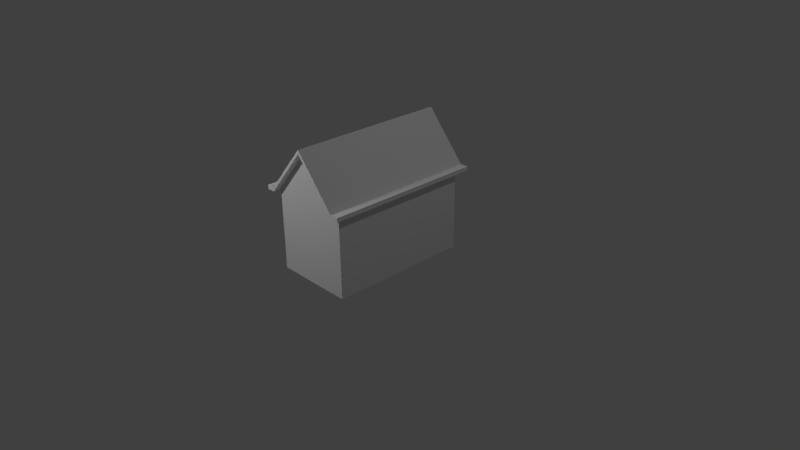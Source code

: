 # Source: maisonNormal2x2D.blend  (saved by Blender 2.76.0; exported with 4.5.12 LTS)
import bpy
from mathutils import Matrix  # noqa: F401  (used for matrix-valued properties, if any)

bpy.ops.wm.read_factory_settings(use_empty=True)
scene = bpy.context.scene
scene.name = 'Scene'

# ---- collections
col_collection_1 = bpy.data.collections.new('Collection 1'); scene.collection.children.link(col_collection_1)

# ---- materials (node trees are filled in below, after node groups)
mat_material = bpy.data.materials.new('Material')
mat_material.alpha_threshold = 0.0
mat_material.use_transparent_shadow = False
mat_material.roughness = 0.5
mat_material.line_color = (0.0, 0.0, 0.0, 1.0)

# ---- material node trees

# ---- world
world_world = bpy.data.worlds.new('World'); scene.world = world_world
world_world.color = (0.05088, 0.05088, 0.05088)
world_world.use_sun_shadow = False
world_world.sun_shadow_jitter_overblur = 0.0
world_world.cycles.sampling_method = 'MANUAL'
world_world.cycles.sample_map_resolution = 256

# ---- cameras
cam_camera = bpy.data.cameras.new('Camera')
cam_camera.clip_end = 100.0
cam_camera.lens = 35.0
cam_camera.sensor_width = 32.0
cam_camera.sensor_height = 18.0
cam_camera.ortho_scale = 7.314
cam_camera.dof.focus_distance = 0.0
cam_camera.dof.aperture_fstop = 128.0

# ---- lights
light_lamp_002 = bpy.data.lights.new('Lamp.002', 'POINT')
light_lamp_002.transmission_factor = 0.0
light_lamp_002.cutoff_distance = 30.0
light_lamp_002.energy = 100.0
light_lamp_002.shadow_buffer_clip_start = 1.001
light_lamp_002.shadow_soft_size = 0.1
light_lamp_002.shadow_maximum_resolution = 0.006
light_lamp_002.use_absolute_resolution = True
light_lamp_002.cycles.use_multiple_importance_sampling = False
light_lamp_001 = bpy.data.lights.new('Lamp.001', 'POINT')
light_lamp_001.transmission_factor = 0.0
light_lamp_001.cutoff_distance = 30.0
light_lamp_001.energy = 100.0
light_lamp_001.shadow_buffer_clip_start = 1.001
light_lamp_001.shadow_soft_size = 0.1
light_lamp_001.shadow_maximum_resolution = 0.006
light_lamp_001.use_absolute_resolution = True
light_lamp_001.cycles.use_multiple_importance_sampling = False
light_lamp = bpy.data.lights.new('Lamp', 'POINT')
light_lamp.transmission_factor = 0.0
light_lamp.cutoff_distance = 30.0
light_lamp.energy = 100.0
light_lamp.shadow_buffer_clip_start = 1.001
light_lamp.shadow_soft_size = 0.1
light_lamp.shadow_maximum_resolution = 0.006
light_lamp.use_absolute_resolution = True
light_lamp.cycles.use_multiple_importance_sampling = False

# ---- meshes
me_cube = bpy.data.meshes.new('Cube')
me_cube.from_pydata([(0.5401, 0.9219, -0.9648), (0.5401, -0.979, -0.9648), (-0.5401, -0.979, -0.9648), (-0.5401, 0.9219, -0.9648), (0.5401, 0.9219, 0.1155), (0.5401, -0.979, 0.1155), (-0.5401, -0.979, 0.1155), (-0.5401, 0.9219, 0.1155), (9.588e-08, 0.9219, 0.7474), (-3.226e-07, -0.979, 0.7474), (-3.329e-07, -1.087, 0.7474), (-0.5401, -1.087, 0.1155), (-3.329e-07, -1.087, 0.8001), (-0.5401, -1.087, 0.1695), (0.5401, -1.087, 0.1155), (0.5401, -1.087, 0.1695), (0.6481, -1.087, 0.1155), (0.6481, -1.087, 0.1714), (-0.6481, -1.087, 0.1714), (-0.6481, -1.087, 0.1155), (1.183e-07, 1.03, 0.7474), (-0.5401, 1.03, 0.1155), (1.183e-07, 1.03, 0.8001), (-0.5401, 1.03, 0.1695), (0.5401, 1.03, 0.1155), (0.5401, 1.03, 0.1695), (0.6481, 1.03, 0.1155), (0.6481, 1.03, 0.1714), (-0.6481, 1.03, 0.1714), (-0.6481, 1.03, 0.1155)], [], [(0, 1, 2, 3), (9, 5, 14, 10), (0, 4, 5, 1), (1, 5, 9, 6, 2), (2, 6, 7, 3), (4, 0, 3, 7, 8), (8, 7, 21, 20), (13, 12, 22, 23), (4, 8, 20, 24), (27, 17, 16, 26), (21, 11, 19, 29), (11, 10, 14, 15, 12, 13), (15, 14, 16, 17), (11, 13, 18, 19), (6, 9, 10, 11), (29, 19, 18, 28), (24, 25, 27, 26), (23, 21, 29, 28), (24, 20, 21, 23, 22, 25), (25, 15, 17, 27), (13, 23, 28, 18), (26, 16, 14, 24), (25, 22, 12, 15)])
_uv = me_cube.uv_layers.new(name='UVMap')
_uv.uv.foreach_set('vector', [0.6985, -0.3133, 0.3407, -0.3133, 0.3407, -0.5166, 0.6985, -0.5166, 0.2423, 0.2473, 0.1358, 0.1326, 0.1507, 0.1188, 0.2572, 0.2335, 0.4178, 0.1759, 0.589, 0.1759, 0.589, 0.4772, 0.4178, 0.4772, 0.4167, 0.476, 0.5878, 0.476, 0.688, 0.5616, 0.5878, 0.6472, 0.4167, 0.6472, 0.4165, 0.6467, 0.5876, 0.6467, 0.5876, 0.948, 0.4165, 0.948, 0.588, 0.1744, 0.4168, 0.1744, 0.4168, 0.003242, 0.588, 0.003242, 0.6881, 0.08883, 0.2419, 0.2477, 0.3483, 0.3624, 0.3334, 0.3762, 0.227, 0.2615, 0.8329, 0.01573, 0.9892, 0.01573, 0.9891, 0.4142, 0.8329, 0.4142, 0.1354, 0.133, 0.2419, 0.2477, 0.227, 0.2615, 0.1205, 0.1468, 0.0139, 0.02993, 0.03774, 0.4478, 0.02661, 0.4555, 0.0002625, 0.02257, 0.06198, 0.08446, 0.333, 0.3766, 0.3181, 0.3904, 0.04707, 0.09829, 0.357, 0.473, 0.2017, 0.3983, 0.04977, 0.473, 0.05611, 0.4619, 0.2017, 0.3906, 0.3503, 0.4615, 0.05611, 0.4619, 0.04977, 0.473, 0.02661, 0.4555, 0.03774, 0.4478, 0.357, 0.473, 0.3503, 0.4615, 0.3689, 0.4468, 0.3814, 0.4547, 0.3487, 0.3621, 0.2423, 0.2473, 0.2572, 0.2335, 0.3636, 0.3482, 0.3986, 0.02173, 0.3814, 0.4547, 0.3689, 0.4468, 0.3864, 0.02889, 0.02469, 0.0002625, 0.033, 0.01219, 0.0139, 0.02993, 0.0002625, 0.02257, 0.3675, 0.01188, 0.3754, 0.0002897, 0.3986, 0.02173, 0.3864, 0.02889, 0.02469, 0.0002625, 0.2016, 0.06869, 0.3754, 0.0002897, 0.3675, 0.01188, 0.2016, 0.07693, 0.033, 0.01219, 0.8328, 0.4218, 0.8328, 0.8203, 0.8124, 0.8203, 0.8124, 0.4218, 0.8329, 0.01573, 0.8329, 0.4142, 0.8125, 0.4142, 0.8125, 0.01573, 0.04669, 0.09865, 0.3177, 0.3908, 0.3028, 0.4046, 0.03178, 0.1125, 0.8328, 0.4218, 0.989, 0.4218, 0.989, 0.8203, 0.8328, 0.8203])
me_cube.materials.append(mat_material)
me_cube.use_remesh_preserve_volume = False
me_cube.use_remesh_preserve_attributes = False
me_cube.use_mirror_vertex_groups = False
me_cube.update()

# ---- objects
ob_lamp_003 = bpy.data.objects.new('Lamp.003', light_lamp_002)
ob_lamp_002 = bpy.data.objects.new('Lamp.002', light_lamp_001)
ob_lamp_001 = bpy.data.objects.new('Lamp.001', light_lamp)
ob_cube = bpy.data.objects.new('Cube', me_cube)
ob_lamp = bpy.data.objects.new('Lamp', light_lamp)
ob_camera = bpy.data.objects.new('Camera', cam_camera)

# ---- transforms, parenting, visibility, modifiers, constraints
ob_lamp_003.location = (-1.995, 9.516, 1.792)
ob_lamp_003.rotation_euler = (0.6503, 0.05522, 1.866)
ob_lamp_003.lock_rotations_4d = False
ob_lamp_003.empty_display_type = 'ARROWS'
ob_lamp_003.color = (0.0, 0.0, 0.0, 0.0)
ob_lamp_003.lineart.crease_threshold = 0.0
ob_lamp_002.location = (-0.904, -3.778, 2.616)
ob_lamp_002.rotation_euler = (0.6503, 0.05522, 1.866)
ob_lamp_002.lock_rotations_4d = False
ob_lamp_002.empty_display_type = 'ARROWS'
ob_lamp_002.color = (0.0, 0.0, 0.0, 0.0)
ob_lamp_002.lineart.crease_threshold = 0.0
ob_lamp_001.location = (-2.679, 0.2756, 5.874)
ob_lamp_001.rotation_euler = (0.6503, 0.05522, 1.866)
ob_lamp_001.lock_rotations_4d = False
ob_lamp_001.empty_display_type = 'ARROWS'
ob_lamp_001.color = (0.0, 0.0, 0.0, 0.0)
ob_lamp_001.lineart.crease_threshold = 0.0
ob_cube.location = (0.0, 0.0, 0.9367)
ob_cube.lock_rotations_4d = False
ob_cube.empty_display_type = 'ARROWS'
ob_cube.lineart.crease_threshold = 0.0
ob_lamp.location = (4.076, 1.005, 5.904)
ob_lamp.rotation_euler = (0.6503, 0.05522, 1.866)
ob_lamp.lock_rotations_4d = False
ob_lamp.empty_display_type = 'ARROWS'
ob_lamp.color = (0.0, 0.0, 0.0, 0.0)
ob_lamp.lineart.crease_threshold = 0.0
ob_camera.location = (7.481, -6.508, 5.344)
ob_camera.rotation_euler = (1.109, 0.01082, 0.8149)
ob_camera.lock_rotations_4d = False
ob_camera.empty_display_type = 'ARROWS'
ob_camera.color = (0.0, 0.0, 0.0, 0.0)
ob_camera.display_type = 'WIRE'
ob_camera.lineart.crease_threshold = 0.0

# ---- collection membership
col_collection_1.objects.link(ob_lamp_003)
col_collection_1.objects.link(ob_lamp_002)
col_collection_1.objects.link(ob_lamp_001)
col_collection_1.objects.link(ob_cube)
col_collection_1.objects.link(ob_lamp)
col_collection_1.objects.link(ob_camera)

# ---- scene / render settings (as saved in the file)
scene.camera = ob_camera
scene.frame_start = 1; scene.frame_end = 250; scene.frame_set(1)
scene.render.engine = 'BLENDER_EEVEE_NEXT'
scene.render.resolution_percentage = 50
scene.render.dither_intensity = 0.0
scene.cycles.use_denoising = False
scene.cycles.samples = 10
scene.cycles.sampling_pattern = 'TABULATED_SOBOL'
scene.cycles.light_sampling_threshold = 0.0
scene.cycles.use_adaptive_sampling = False
scene.cycles.use_light_tree = False
scene.cycles.blur_glossy = 0.0
scene.cycles.pixel_filter_type = 'GAUSSIAN'
scene.cycles.sample_clamp_indirect = 0.0
scene.view_settings.view_transform = 'Standard'
bpy.context.view_layer.update()
